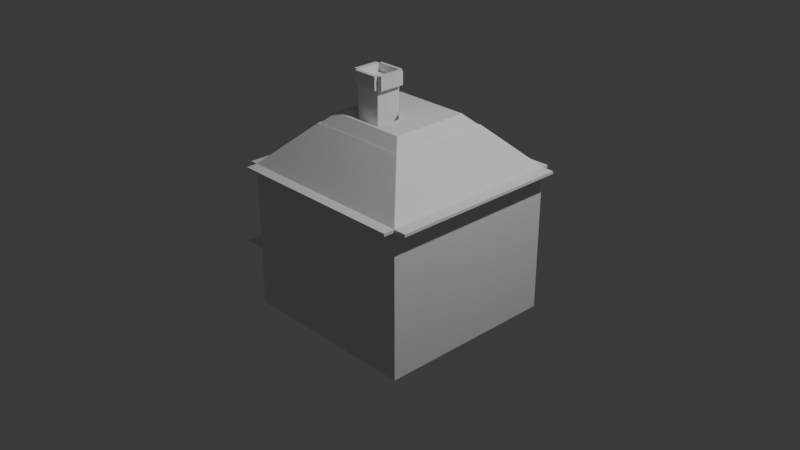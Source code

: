 # Source: house2.blend  (saved by Blender 4.3.34; exported with 4.5.12 LTS)
import bpy
from mathutils import Matrix  # noqa: F401  (used for matrix-valued properties, if any)

bpy.ops.wm.read_factory_settings(use_empty=True)
scene = bpy.context.scene
scene.name = 'Scene'

# ---- collections
col_collection = bpy.data.collections.new('Collection'); scene.collection.children.link(col_collection)

# ---- materials (node trees are filled in below, after node groups)
mat_material = bpy.data.materials.new('Material')
mat_material.alpha_threshold = 0.0
mat_material.roughness = 0.5
mat_material.line_color = (0.0, 0.0, 0.0, 1.0)

# ---- material node trees
mat_material.use_nodes = True; mat_material.node_tree.nodes.clear()
_N = mat_material.node_tree.nodes; _L = mat_material.node_tree.links
n0 = _N.new('ShaderNodeOutputMaterial'); n0.name = 'Material Output'; n0.location = (300, 300)
n1 = _N.new('ShaderNodeBsdfPrincipled'); n1.name = 'Principled BSDF'; n1.location = (10, 300)
n1.inputs[3].default_value = 1.45
_L.new(n1.outputs[0], n0.inputs[0])
n0.is_active_output = True

# ---- world
world_world = bpy.data.worlds.new('World'); scene.world = world_world
world_world.use_nodes = True; world_world.node_tree.nodes.clear()
_N = world_world.node_tree.nodes; _L = world_world.node_tree.links
n0 = _N.new('ShaderNodeOutputWorld'); n0.name = 'World Output'; n0.location = (300, 300)
n1 = _N.new('ShaderNodeBackground'); n1.name = 'Background'; n1.location = (10, 300)
n1.inputs[0].default_value = (0.05088, 0.05088, 0.05088, 1.0)
_L.new(n1.outputs[0], n0.inputs[0])
n0.is_active_output = True
world_world.color = (0.05088, 0.05088, 0.05088)
world_world.sun_shadow_jitter_overblur = 0.0

# ---- cameras
cam_camera = bpy.data.cameras.new('Camera')
cam_camera.clip_end = 100.0
cam_camera.ortho_scale = 7.314

# ---- lights
light_light = bpy.data.lights.new('Light', 'POINT')
light_light.energy = 1000.0
light_light.shadow_soft_size = 0.1

# ---- meshes
me_cube = bpy.data.meshes.new('Cube')
me_cube.from_pydata([(0.0, 0.5565, 1.0), (1.0, 1.0, -1.0), (-0.5565, 0.0, 1.0), (1.0, -1.0, -1.0), (0.5565, 0.0, 1.0), (-1.0, 1.0, -1.0), (0.0, -0.5565, 1.0), (-1.0, -1.0, -1.0), (0.5565, 0.5565, 1.0), (1.0, 1.0, 0.5565), (0.5565, -0.5565, 1.0), (1.0, -1.0, 0.5565), (-0.5565, 0.5565, 1.0), (-1.0, 1.0, 0.5565), (-0.5565, -0.5565, 1.0), (-1.0, -1.0, 0.5565), (0.0, 0.0, 1.0), (-0.2782, 0.0, 1.0), (0.2782, -0.5565, 1.0), (0.0, -0.2782, 1.0), (-0.5565, -0.2782, 1.0), (-0.2782, 0.5565, 1.0), (0.5565, 0.2782, 1.0), (-0.2782, -0.5565, 1.0), (0.5565, -0.2782, 1.0), (-0.5565, 0.2782, 1.0), (0.2782, 0.5565, 1.0), (-0.2782, -0.2782, 1.0), (-0.2782, 0.0, 1.438), (0.0, 0.0, 1.438), (0.0, -0.2782, 1.438), (-0.2782, -0.2782, 1.438), (-0.2782, 0.0, 1.58), (0.0, 0.0, 1.58), (0.0, -0.2782, 1.58), (-0.2782, -0.2782, 1.58), (-0.2782, 0.03475, 1.438), (0.0, 0.03475, 1.438), (-0.2782, 0.03475, 1.58), (0.0, 0.03475, 1.58), (-0.3299, 0.0, 1.438), (-0.3299, -0.2782, 1.438), (-0.3299, 0.0, 1.58), (-0.3299, -0.2782, 1.58), (-0.2782, -0.3164, 1.438), (0.0, -0.3164, 1.438), (-0.2782, -0.3164, 1.58), (0.0, -0.3164, 1.58), (0.05248, 0.0, 1.438), (0.05248, -0.2782, 1.438), (0.05248, 0.0, 1.58), (0.05248, -0.2782, 1.58), (-0.2782, 0.0, 1.492), (0.0, 0.0, 1.492), (0.0, -0.2782, 1.492), (-0.2782, -0.2782, 1.492), (-0.152, 0.1262, 1.14), (-0.4045, 0.1262, 1.14), (-0.4045, -0.1262, 1.14), (-0.2782, 0.0, 1.014), (-0.1262, 0.1262, 1.14), (0.0, 0.0, 1.014), (0.1262, -0.1262, 1.14), (0.1262, 0.1262, 1.14), (0.152, -0.4303, 1.14), (0.2782, -0.5565, 1.014), (0.4045, -0.4303, 1.14), (0.1262, -0.4303, 1.14), (-0.1262, -0.4303, 1.14), (0.0, -0.5565, 1.014), (0.1262, -0.4045, 1.14), (0.1262, -0.152, 1.14), (0.0, -0.2782, 1.014), (-0.1262, -0.4045, 1.14), (-0.4303, -0.152, 1.14), (-0.5565, -0.2782, 1.014), (-0.4303, -0.4045, 1.14), (-0.4303, -0.1262, 1.14), (-0.4303, 0.1262, 1.14), (-0.5565, 0.0, 1.014), (-0.152, 0.4303, 1.14), (-0.2782, 0.5565, 1.014), (-0.4045, 0.4303, 1.14), (-0.1262, 0.4303, 1.14), (0.1262, 0.4303, 1.14), (0.0, 0.5565, 1.014), (0.4045, -0.1262, 1.14), (0.4045, 0.1262, 1.14), (0.152, 0.1262, 1.14), (0.152, -0.1262, 1.14), (0.4303, -0.1262, 1.14), (0.5565, 0.0, 1.014), (0.4303, 0.1262, 1.14), (0.4303, 0.152, 1.14), (0.5565, 0.2782, 1.014), (0.4303, 0.4045, 1.14), (0.1262, 0.152, 1.14), (0.1262, 0.4045, 1.14), (-0.1262, 0.4045, 1.14), (-0.1262, 0.152, 1.14), (-0.4045, -0.4303, 1.14), (-0.2782, -0.5565, 1.014), (-0.152, -0.4303, 1.14), (-0.4303, -0.4303, 1.14), (-0.5565, -0.5565, 1.014), (0.4303, -0.4045, 1.14), (0.5565, -0.2782, 1.014), (0.4303, -0.152, 1.14), (0.4303, -0.4303, 1.14), (0.5565, -0.5565, 1.014), (-0.4303, 0.4045, 1.14), (-0.5565, 0.2782, 1.014), (-0.4303, 0.152, 1.14), (-0.4303, 0.4303, 1.14), (-0.5565, 0.5565, 1.014), (0.4045, 0.4303, 1.14), (0.2782, 0.5565, 1.014), (0.152, 0.4303, 1.14), (0.4303, 0.4303, 1.14), (0.5565, 0.5565, 1.014), (-0.4045, 0.152, 1.14), (-0.152, 0.152, 1.14), (-0.152, 0.4045, 1.14), (-0.4045, 0.4045, 1.14), (0.152, 0.152, 1.14), (0.4045, 0.152, 1.14), (0.4045, 0.4045, 1.14), (0.152, 0.4045, 1.14), (-0.4045, -0.4045, 1.14), (-0.152, -0.4045, 1.14), (-0.2782, -0.2782, 1.014), (-0.4045, -0.152, 1.14), (0.152, -0.4045, 1.14), (0.4045, -0.4045, 1.14), (0.4045, -0.152, 1.14), (0.152, -0.152, 1.14), (0.2782, -0.5565, 1.03), (0.0, -0.5565, 1.03), (-0.5565, -0.2782, 1.03), (-0.5565, 0.0, 1.03), (-0.2782, 0.5565, 1.03), (0.0, 0.5565, 1.03), (0.5565, 0.2782, 1.03), (0.5565, 0.0, 1.03), (1.0, -1.0, 0.5869), (0.5565, -0.5565, 1.03), (-0.2782, -0.5565, 1.03), (-0.5565, -0.5565, 1.03), (-1.0, -1.0, 0.5869), (1.0, 1.0, 0.5869), (0.5565, 0.5565, 1.03), (0.5565, -0.2782, 1.03), (-0.5565, 0.2782, 1.03), (-0.5565, 0.5565, 1.03), (-1.0, 1.0, 0.5869), (0.2782, 0.5565, 1.03), (1.0, 1.076, 0.5565), (-1.0, 1.076, 0.5565), (1.0, 1.076, 0.5869), (-1.0, 1.076, 0.5869), (1.134, -1.0, 0.5565), (1.134, 1.0, 0.5565), (1.134, -1.0, 0.5869), (1.134, 1.0, 0.5869), (-1.0, -1.121, 0.5565), (1.0, -1.121, 0.5565), (-1.0, -1.121, 0.5869), (1.0, -1.121, 0.5869), (-1.09, 1.0, 0.5565), (-1.09, -1.0, 0.5565), (-1.09, 1.0, 0.5869), (-1.09, -1.0, 0.5869), (-1.0, 0.0, -1.0), (-1.0, 0.0, 0.5565), (-1.0, 1.0, -0.2218), (-1.0, -1.0, -0.2218), (-1.0, 0.0, -0.2218), (-1.0, -0.5, -1.0), (-1.0, -0.5, 0.5565), (-1.0, -1.0, -0.6109), (-1.0, 0.5, -1.0), (-1.0, 1.0, -0.6109), (-1.0, -1.0, 0.1674), (-1.0, 0.5, -0.2218), (-1.0, -0.5, -0.2218), (-0.7167, 0.0, -0.2218), (-1.0, 0.0, 0.1674), (-1.0, -0.5, 0.1674), (-1.0, -0.5, -0.6109), (-1.0, 0.5, -0.6109), (-1.0, 0.25, -1.0), (-1.0, -0.25, -0.2218), (-0.7167, -0.25, -0.2218), (-1.0, -0.25, -1.0), (-1.0, 0.25, -0.2218), (-1.0, 0.0, -0.4163), (-1.0, -0.25, -0.6109), (-1.0, -0.5, -0.8054), (-1.0, -0.5, -0.4163), (-1.0, 0.25, -0.6109), (-1.0, 0.5, -0.8054), (-1.0, 0.5, -0.4163), (-1.0, 0.25, -0.4163), (-1.0, 0.25, -0.8054), (-1.0, -0.25, -0.8054), (-1.0, -0.25, -0.4163), (-0.8645, 0.25, -1.0), (-0.8645, 0.0, -1.0), (-0.8645, 0.0, -0.8054), (-0.8645, 0.0, -0.4163), (-0.8645, 0.0, -0.6109), (-0.8645, -0.25, -0.6109), (-0.8645, -0.25, -1.0), (-0.8645, 0.25, -0.6109), (-0.8645, 0.25, -0.4163), (-0.8645, 0.25, -0.8054), (-0.8645, -0.25, -0.8054), (-0.8645, -0.25, -0.4163), (-0.7167, 0.0, 0.1674), (-0.7167, -0.5, 0.1674), (-0.7167, -0.5, -0.2218)], [], [(3, 11, 15, 182, 175, 179, 7), (186, 173, 13, 174, 183), (118, 115, 126, 95), (5, 1, 3, 7, 177, 193, 172, 190, 180), (8, 26, 116, 119), (1, 9, 11, 3), (22, 4, 143, 142), (8, 22, 142, 150), (24, 10, 145, 151), (12, 21, 140, 153), (5, 181, 174, 13, 9, 1), (105, 133, 66, 108), (26, 0, 85, 116), (12, 25, 111, 114), (99, 121, 56, 60), (117, 84, 97, 127), (22, 8, 119, 94), (25, 2, 79, 111), (0, 21, 81, 85), (89, 62, 71, 135), (19, 16, 29, 30), (4, 22, 94, 91), (6, 18, 65, 69), (73, 129, 102, 68), (34, 35, 46, 47), (27, 19, 30, 31), (16, 17, 28, 29), (17, 27, 31, 28), (35, 34, 54, 55), (33, 34, 51, 50), (35, 32, 42, 43), (29, 28, 36, 37), (37, 36, 38, 39), (33, 29, 37, 39), (32, 33, 39, 38), (28, 32, 38, 36), (40, 41, 43, 42), (32, 28, 40, 42), (28, 31, 41, 40), (31, 35, 43, 41), (44, 45, 47, 46), (31, 30, 45, 44), (30, 34, 47, 45), (35, 31, 44, 46), (49, 48, 50, 51), (29, 33, 50, 48), (30, 29, 48, 49), (34, 30, 49, 51), (53, 52, 55, 54), (34, 33, 53, 54), (32, 35, 55, 52), (33, 32, 52, 53), (23, 6, 69, 101), (20, 14, 104, 75), (18, 10, 109, 65), (16, 19, 72, 61), (58, 77, 74, 131), (21, 12, 114, 81), (83, 80, 122, 98), (24, 4, 91, 106), (14, 23, 101, 104), (90, 86, 134, 107), (19, 27, 130, 72), (120, 112, 78, 57), (132, 70, 67, 64), (93, 125, 87, 92), (124, 96, 63, 88), (17, 16, 61, 59), (128, 76, 103, 100), (2, 20, 75, 79), (10, 24, 106, 109), (82, 113, 110, 123), (56, 57, 58, 59), (60, 61, 62, 63), (64, 65, 66), (67, 68, 69), (70, 71, 72, 73), (74, 75, 76), (77, 78, 79), (80, 81, 82), (83, 84, 85), (86, 87, 88, 89), (90, 91, 92), (93, 94, 95), (96, 97, 98, 99), (100, 101, 102), (105, 106, 107), (110, 111, 112), (115, 116, 117), (120, 121, 122, 123), (124, 125, 126, 127), (128, 129, 130, 131), (132, 133, 134, 135), (59, 61, 60, 56), (64, 67, 69, 65), (73, 68, 67, 70), (74, 77, 79, 75), (80, 83, 85, 81), (86, 90, 92, 87), (93, 92, 91, 94), (99, 60, 63, 96), (100, 103, 104, 101), (105, 108, 109, 106), (110, 113, 114, 111), (115, 118, 119, 116), (77, 58, 57, 78), (108, 66, 65, 109), (61, 72, 71, 62), (103, 76, 75, 104), (113, 82, 81, 114), (62, 89, 88, 63), (118, 95, 94, 119), (83, 98, 97, 84), (68, 102, 101, 69), (90, 107, 106, 91), (78, 112, 111, 79), (84, 117, 116, 85), (120, 57, 56, 121), (82, 123, 122, 80), (121, 99, 98, 122), (112, 120, 123, 110), (124, 88, 87, 125), (117, 127, 126, 115), (125, 93, 95, 126), (96, 124, 127, 97), (128, 100, 102, 129), (58, 131, 130, 59), (129, 73, 72, 130), (76, 128, 131, 74), (132, 64, 66, 133), (89, 135, 134, 86), (133, 105, 107, 134), (70, 132, 135, 71), (27, 17, 59, 130), (145, 136, 137, 146, 147, 148, 144), (150, 142, 143, 151, 145, 144, 149), (147, 138, 139, 152, 153, 154, 148), (153, 140, 141, 155, 150, 149, 154), (9, 149, 163, 161), (6, 23, 146, 137), (25, 12, 153, 152), (4, 24, 151, 143), (2, 25, 152, 139), (23, 14, 147, 146), (10, 18, 136, 145), (18, 6, 137, 136), (13, 173, 178, 15, 169, 168), (0, 26, 155, 141), (20, 2, 139, 138), (26, 8, 150, 155), (144, 148, 166, 167), (14, 20, 138, 147), (21, 0, 141, 140), (9, 13, 157, 156), (156, 157, 159, 158), (149, 9, 156, 158), (13, 154, 159, 157), (154, 149, 158, 159), (160, 161, 163, 162), (149, 144, 162, 163), (144, 11, 160, 162), (11, 9, 161, 160), (164, 165, 167, 166), (15, 11, 165, 164), (11, 144, 167, 165), (148, 15, 164, 166), (168, 169, 171, 170), (154, 13, 168, 170), (148, 154, 170, 171), (15, 148, 171, 169), (189, 201, 183, 174, 181), (205, 191, 176, 195), (187, 178, 173, 186), (191, 184, 220, 192), (175, 182, 187, 184), (182, 15, 178, 187), (172, 193, 212, 207), (7, 179, 188, 197, 177), (179, 175, 184, 198, 188), (180, 200, 189, 181, 5), (203, 199, 189, 200), (202, 194, 183, 201), (176, 186, 183, 194), (199, 202, 201, 189), (190, 172, 207, 206), (195, 176, 194, 202), (190, 203, 200, 180), (195, 202, 214, 209), (204, 196, 211, 216), (196, 205, 217, 211), (177, 197, 204, 193), (197, 188, 196, 204), (199, 203, 215, 213), (188, 198, 205, 196), (198, 184, 191, 205), (216, 211, 210, 208), (210, 209, 214, 213), (207, 208, 215, 206), (208, 210, 213, 215), (212, 216, 208, 207), (211, 217, 209, 210), (205, 195, 209, 217), (202, 199, 213, 214), (203, 190, 206, 215), (193, 204, 216, 212), (220, 219, 218, 185, 192), (184, 187, 219, 220), (186, 176, 185, 218), (187, 186, 218, 219), (176, 191, 192, 185)])
_uv = me_cube.uv_layers.new(name='UVMap')
_uv.uv.foreach_set('vector', [0.375, 0.75, 0.5696, 0.75, 0.5696, 1.0, 0.5209, 1.0, 0.4723, 1.0, 0.4236, 1.0, 0.375, 1.0, 0.5209, 0.125, 0.5696, 0.125, 0.5696, 0.25, 0.4723, 0.25, 0.4723, 0.1875, 0.6962, 0.5712, 0.6994, 0.5712, 0.6994, 0.5744, 0.6962, 0.5744, 0.125, 0.5, 0.375, 0.5, 0.375, 0.75, 0.125, 0.75, 0.125, 0.6875, 0.125, 0.6562, 0.125, 0.625, 0.125, 0.5938, 0.125, 0.5625, 0.6804, 0.5554, 0.7152, 0.5554, 0.7152, 0.5554, 0.6804, 0.5554, 0.375, 0.5, 0.5696, 0.5, 0.5696, 0.75, 0.375, 0.75, 0.6804, 0.5902, 0.6804, 0.625, 0.6804, 0.625, 0.6804, 0.5902, 0.6804, 0.5554, 0.6804, 0.5902, 0.6804, 0.5902, 0.6804, 0.5554, 0.6804, 0.6598, 0.6804, 0.6946, 0.6804, 0.6946, 0.6804, 0.6598, 0.8196, 0.5554, 0.7848, 0.5554, 0.7848, 0.5554, 0.8196, 0.5554, 0.375, 0.25, 0.4236, 0.25, 0.4723, 0.25, 0.5696, 0.25, 0.5696, 0.5, 0.375, 0.5, 0.6962, 0.6756, 0.6994, 0.6756, 0.6994, 0.6788, 0.6962, 0.6788, 0.7152, 0.5554, 0.75, 0.5554, 0.75, 0.5554, 0.7152, 0.5554, 0.8196, 0.5554, 0.8196, 0.5902, 0.8196, 0.5902, 0.8196, 0.5554, 0.7658, 0.606, 0.769, 0.606, 0.769, 0.6092, 0.7658, 0.6092, 0.731, 0.5712, 0.7342, 0.5712, 0.7342, 0.5744, 0.731, 0.5744, 0.6804, 0.5902, 0.6804, 0.5554, 0.6804, 0.5554, 0.6804, 0.5902, 0.8196, 0.5902, 0.8196, 0.625, 0.8196, 0.625, 0.8196, 0.5902, 0.75, 0.5554, 0.7848, 0.5554, 0.7848, 0.5554, 0.75, 0.5554, 0.731, 0.6408, 0.7342, 0.6408, 0.7342, 0.644, 0.731, 0.644, 0.75, 0.6598, 0.75, 0.625, 0.75, 0.625, 0.75, 0.6598, 0.6804, 0.625, 0.6804, 0.5902, 0.6804, 0.5902, 0.6804, 0.625, 0.75, 0.6946, 0.7152, 0.6946, 0.7152, 0.6946, 0.75, 0.6946, 0.7658, 0.6756, 0.769, 0.6756, 0.769, 0.6788, 0.7658, 0.6788, 0.75, 0.6598, 0.7848, 0.6598, 0.7848, 0.6598, 0.75, 0.6598, 0.7848, 0.6598, 0.75, 0.6598, 0.75, 0.6598, 0.7848, 0.6598, 0.75, 0.625, 0.7848, 0.625, 0.7848, 0.625, 0.75, 0.625, 0.7848, 0.625, 0.7848, 0.6598, 0.7848, 0.6598, 0.7848, 0.625, 0.7848, 0.6598, 0.75, 0.6598, 0.75, 0.6598, 0.7848, 0.6598, 0.75, 0.625, 0.75, 0.6598, 0.75, 0.6598, 0.75, 0.625, 0.7848, 0.6598, 0.7848, 0.625, 0.7848, 0.625, 0.7848, 0.6598, 0.75, 0.625, 0.7848, 0.625, 0.7848, 0.625, 0.75, 0.625, 0.75, 0.625, 0.7848, 0.625, 0.7848, 0.625, 0.75, 0.625, 0.75, 0.625, 0.75, 0.625, 0.75, 0.625, 0.75, 0.625, 0.7848, 0.625, 0.75, 0.625, 0.75, 0.625, 0.7848, 0.625, 0.7848, 0.625, 0.7848, 0.625, 0.7848, 0.625, 0.7848, 0.625, 0.7848, 0.625, 0.7848, 0.6598, 0.7848, 0.6598, 0.7848, 0.625, 0.7848, 0.625, 0.7848, 0.625, 0.7848, 0.625, 0.7848, 0.625, 0.7848, 0.625, 0.7848, 0.6598, 0.7848, 0.6598, 0.7848, 0.625, 0.7848, 0.6598, 0.7848, 0.6598, 0.7848, 0.6598, 0.7848, 0.6598, 0.7848, 0.6598, 0.75, 0.6598, 0.75, 0.6598, 0.7848, 0.6598, 0.7848, 0.6598, 0.75, 0.6598, 0.75, 0.6598, 0.7848, 0.6598, 0.75, 0.6598, 0.75, 0.6598, 0.75, 0.6598, 0.75, 0.6598, 0.7848, 0.6598, 0.7848, 0.6598, 0.7848, 0.6598, 0.7848, 0.6598, 0.75, 0.6598, 0.75, 0.625, 0.75, 0.625, 0.75, 0.6598, 0.75, 0.625, 0.75, 0.625, 0.75, 0.625, 0.75, 0.625, 0.75, 0.6598, 0.75, 0.625, 0.75, 0.625, 0.75, 0.6598, 0.75, 0.6598, 0.75, 0.6598, 0.75, 0.6598, 0.75, 0.6598, 0.75, 0.625, 0.7848, 0.625, 0.7848, 0.6598, 0.75, 0.6598, 0.75, 0.6598, 0.75, 0.625, 0.75, 0.625, 0.75, 0.6598, 0.7848, 0.625, 0.7848, 0.6598, 0.7848, 0.6598, 0.7848, 0.625, 0.75, 0.625, 0.7848, 0.625, 0.7848, 0.625, 0.75, 0.625, 0.7848, 0.6946, 0.75, 0.6946, 0.75, 0.6946, 0.7848, 0.6946, 0.8196, 0.6598, 0.8196, 0.6946, 0.8196, 0.6946, 0.8196, 0.6598, 0.7152, 0.6946, 0.6804, 0.6946, 0.6804, 0.6946, 0.7152, 0.6946, 0.75, 0.625, 0.75, 0.6598, 0.75, 0.6598, 0.75, 0.625, 0.8006, 0.6408, 0.8038, 0.6408, 0.8038, 0.644, 0.8006, 0.644, 0.7848, 0.5554, 0.8196, 0.5554, 0.8196, 0.5554, 0.7848, 0.5554, 0.7658, 0.5712, 0.769, 0.5712, 0.769, 0.5744, 0.7658, 0.5744, 0.6804, 0.6598, 0.6804, 0.625, 0.6804, 0.625, 0.6804, 0.6598, 0.8196, 0.6946, 0.7848, 0.6946, 0.7848, 0.6946, 0.8196, 0.6946, 0.6962, 0.6408, 0.6994, 0.6408, 0.6994, 0.644, 0.6962, 0.644, 0.75, 0.6598, 0.7848, 0.6598, 0.7848, 0.6598, 0.75, 0.6598, 0.8006, 0.606, 0.8038, 0.606, 0.8038, 0.6092, 0.8006, 0.6092, 0.731, 0.6756, 0.7342, 0.6756, 0.7342, 0.6788, 0.731, 0.6788, 0.6962, 0.606, 0.6994, 0.606, 0.6994, 0.6092, 0.6962, 0.6092, 0.731, 0.606, 0.7342, 0.606, 0.7342, 0.6092, 0.731, 0.6092, 0.7848, 0.625, 0.75, 0.625, 0.75, 0.625, 0.7848, 0.625, 0.8006, 0.6756, 0.8038, 0.6756, 0.8038, 0.6788, 0.8006, 0.6788, 0.8196, 0.625, 0.8196, 0.6598, 0.8196, 0.6598, 0.8196, 0.625, 0.6804, 0.6946, 0.6804, 0.6598, 0.6804, 0.6598, 0.6804, 0.6946, 0.8006, 0.5712, 0.8038, 0.5712, 0.8038, 0.5744, 0.8006, 0.5744, 0.769, 0.6092, 0.8006, 0.6092, 0.8006, 0.6408, 0.7848, 0.625, 0.7658, 0.6092, 0.75, 0.625, 0.7342, 0.6408, 0.7342, 0.6092, 0.731, 0.6788, 0.7152, 0.6946, 0.6994, 0.6788, 0.7342, 0.6788, 0.7658, 0.6788, 0.75, 0.6946, 0.7342, 0.6756, 0.7342, 0.644, 0.75, 0.6598, 0.7658, 0.6756, 0.8038, 0.644, 0.8196, 0.6598, 0.8038, 0.6756, 0.8038, 0.6408, 0.8038, 0.6092, 0.8196, 0.625, 0.769, 0.5712, 0.7848, 0.5554, 0.8006, 0.5712, 0.7658, 0.5712, 0.7342, 0.5712, 0.75, 0.5554, 0.6994, 0.6408, 0.6994, 0.6092, 0.731, 0.6092, 0.731, 0.6408, 0.6962, 0.6408, 0.6804, 0.625, 0.6962, 0.6092, 0.6962, 0.606, 0.6804, 0.5902, 0.6962, 0.5744, 0.7342, 0.606, 0.7342, 0.5744, 0.7658, 0.5744, 0.7658, 0.606, 0.8006, 0.6788, 0.7848, 0.6946, 0.769, 0.6788, 0.6962, 0.6756, 0.6804, 0.6598, 0.6962, 0.644, 0.8038, 0.5744, 0.8196, 0.5902, 0.8038, 0.606, 0.6994, 0.5712, 0.7152, 0.5554, 0.731, 0.5712, 0.8006, 0.606, 0.769, 0.606, 0.769, 0.5744, 0.8006, 0.5744, 0.731, 0.606, 0.6994, 0.606, 0.6994, 0.5744, 0.731, 0.5744, 0.8006, 0.6756, 0.769, 0.6756, 0.7848, 0.6598, 0.8006, 0.644, 0.731, 0.6756, 0.6994, 0.6756, 0.6994, 0.644, 0.731, 0.644, 0.7848, 0.625, 0.75, 0.625, 0.7658, 0.6092, 0.769, 0.6092, 0.731, 0.6788, 0.7342, 0.6788, 0.75, 0.6946, 0.7152, 0.6946, 0.7658, 0.6756, 0.7658, 0.6788, 0.7342, 0.6788, 0.7342, 0.6756, 0.8038, 0.644, 0.8038, 0.6408, 0.8196, 0.625, 0.8196, 0.6598, 0.769, 0.5712, 0.7658, 0.5712, 0.75, 0.5554, 0.7848, 0.5554, 0.6994, 0.6408, 0.6962, 0.6408, 0.6962, 0.6092, 0.6994, 0.6092, 0.6962, 0.606, 0.6962, 0.6092, 0.6804, 0.625, 0.6804, 0.5902, 0.7658, 0.606, 0.7658, 0.6092, 0.7342, 0.6092, 0.7342, 0.606, 0.8006, 0.6788, 0.8038, 0.6788, 0.8196, 0.6946, 0.7848, 0.6946, 0.6962, 0.6756, 0.6962, 0.6788, 0.6804, 0.6946, 0.6804, 0.6598, 0.8038, 0.5744, 0.8038, 0.5712, 0.8196, 0.5554, 0.8196, 0.5902, 0.6994, 0.5712, 0.6962, 0.5712, 0.6804, 0.5554, 0.7152, 0.5554, 0.8038, 0.6408, 0.8006, 0.6408, 0.8006, 0.6092, 0.8038, 0.6092, 0.6962, 0.6788, 0.6994, 0.6788, 0.7152, 0.6946, 0.6804, 0.6946, 0.75, 0.625, 0.75, 0.6598, 0.7342, 0.644, 0.7342, 0.6408, 0.8038, 0.6788, 0.8038, 0.6756, 0.8196, 0.6598, 0.8196, 0.6946, 0.8038, 0.5712, 0.8006, 0.5712, 0.7848, 0.5554, 0.8196, 0.5554, 0.7342, 0.6408, 0.731, 0.6408, 0.731, 0.6092, 0.7342, 0.6092, 0.6962, 0.5712, 0.6962, 0.5744, 0.6804, 0.5902, 0.6804, 0.5554, 0.7658, 0.5712, 0.7658, 0.5744, 0.7342, 0.5744, 0.7342, 0.5712, 0.7658, 0.6788, 0.769, 0.6788, 0.7848, 0.6946, 0.75, 0.6946, 0.6962, 0.6408, 0.6962, 0.644, 0.6804, 0.6598, 0.6804, 0.625, 0.8038, 0.6092, 0.8038, 0.606, 0.8196, 0.5902, 0.8196, 0.625, 0.7342, 0.5712, 0.731, 0.5712, 0.7152, 0.5554, 0.75, 0.5554, 0.8006, 0.606, 0.8006, 0.6092, 0.769, 0.6092, 0.769, 0.606, 0.8006, 0.5712, 0.8006, 0.5744, 0.769, 0.5744, 0.769, 0.5712, 0.769, 0.606, 0.7658, 0.606, 0.7658, 0.5744, 0.769, 0.5744, 0.8038, 0.606, 0.8006, 0.606, 0.8006, 0.5744, 0.8038, 0.5744, 0.731, 0.606, 0.731, 0.6092, 0.6994, 0.6092, 0.6994, 0.606, 0.731, 0.5712, 0.731, 0.5744, 0.6994, 0.5744, 0.6994, 0.5712, 0.6994, 0.606, 0.6962, 0.606, 0.6962, 0.5744, 0.6994, 0.5744, 0.7342, 0.606, 0.731, 0.606, 0.731, 0.5744, 0.7342, 0.5744, 0.8006, 0.6756, 0.8006, 0.6788, 0.769, 0.6788, 0.769, 0.6756, 0.8006, 0.6408, 0.8006, 0.644, 0.7848, 0.6598, 0.7848, 0.625, 0.769, 0.6756, 0.7658, 0.6756, 0.75, 0.6598, 0.7848, 0.6598, 0.8038, 0.6756, 0.8006, 0.6756, 0.8006, 0.644, 0.8038, 0.644, 0.731, 0.6756, 0.731, 0.6788, 0.6994, 0.6788, 0.6994, 0.6756, 0.731, 0.6408, 0.731, 0.644, 0.6994, 0.644, 0.6994, 0.6408, 0.6994, 0.6756, 0.6962, 0.6756, 0.6962, 0.644, 0.6994, 0.644, 0.7342, 0.6756, 0.731, 0.6756, 0.731, 0.644, 0.7342, 0.644, 0.7848, 0.6598, 0.7848, 0.625, 0.7848, 0.625, 0.7848, 0.6598, 0.6804, 0.6946, 0.7152, 0.6946, 0.75, 0.6946, 0.7848, 0.6946, 0.8196, 0.6946, 0.875, 0.75, 0.625, 0.75, 0.6804, 0.5554, 0.6804, 0.5902, 0.6804, 0.625, 0.6804, 0.6598, 0.6804, 0.6946, 0.5696, 0.75, 0.5696, 0.5, 0.8196, 0.6946, 0.8196, 0.6598, 0.8196, 0.625, 0.8196, 0.5902, 0.8196, 0.5554, 0.875, 0.5, 0.875, 0.75, 0.8196, 0.5554, 0.7848, 0.5554, 0.75, 0.5554, 0.7152, 0.5554, 0.6804, 0.5554, 0.625, 0.5, 0.875, 0.5, 0.5696, 0.5, 0.5696, 0.5, 0.5696, 0.5, 0.5696, 0.5, 0.75, 0.6946, 0.7848, 0.6946, 0.7848, 0.6946, 0.75, 0.6946, 0.8196, 0.5902, 0.8196, 0.5554, 0.8196, 0.5554, 0.8196, 0.5902, 0.6804, 0.625, 0.6804, 0.6598, 0.6804, 0.6598, 0.6804, 0.625, 0.8196, 0.625, 0.8196, 0.5902, 0.8196, 0.5902, 0.8196, 0.625, 0.7848, 0.6946, 0.8196, 0.6946, 0.8196, 0.6946, 0.7848, 0.6946, 0.6804, 0.6946, 0.7152, 0.6946, 0.7152, 0.6946, 0.6804, 0.6946, 0.7152, 0.6946, 0.75, 0.6946, 0.75, 0.6946, 0.7152, 0.6946, 0.5696, 0.25, 0.5696, 0.125, 0.5696, 0.0625, 0.5696, 0.0, 0.5696, 0.0, 0.5696, 0.25, 0.75, 0.5554, 0.7152, 0.5554, 0.7152, 0.5554, 0.75, 0.5554, 0.8196, 0.6598, 0.8196, 0.625, 0.8196, 0.625, 0.8196, 0.6598, 0.7152, 0.5554, 0.6804, 0.5554, 0.6804, 0.5554, 0.7152, 0.5554, 0.625, 0.75, 0.875, 0.75, 0.875, 0.75, 0.625, 0.75, 0.8196, 0.6946, 0.8196, 0.6598, 0.8196, 0.6598, 0.8196, 0.6946, 0.7848, 0.5554, 0.75, 0.5554, 0.75, 0.5554, 0.7848, 0.5554, 0.5696, 0.5, 0.5696, 0.25, 0.5696, 0.25, 0.5696, 0.5, 0.5696, 0.5, 0.5696, 0.25, 0.5696, 0.25, 0.5696, 0.5, 0.5696, 0.5, 0.5696, 0.5, 0.5696, 0.5, 0.5696, 0.5, 0.5696, 0.25, 0.5696, 0.25, 0.5696, 0.25, 0.5696, 0.25, 0.875, 0.5, 0.625, 0.5, 0.625, 0.5, 0.875, 0.5, 0.5696, 0.75, 0.5696, 0.5, 0.5696, 0.5, 0.5696, 0.75, 0.5696, 0.5, 0.5696, 0.75, 0.5696, 0.75, 0.5696, 0.5, 0.5696, 0.75, 0.5696, 0.75, 0.5696, 0.75, 0.5696, 0.75, 0.5696, 0.75, 0.5696, 0.5, 0.5696, 0.5, 0.5696, 0.75, 0.5696, 1.0, 0.5696, 0.75, 0.5696, 0.75, 0.5696, 1.0, 0.5696, 1.0, 0.5696, 0.75, 0.5696, 0.75, 0.5696, 1.0, 0.5696, 0.75, 0.5696, 0.75, 0.5696, 0.75, 0.5696, 0.75, 0.5696, 0.0, 0.5696, 0.0, 0.5696, 0.0, 0.5696, 0.0, 0.5696, 0.25, 0.5696, 0.0, 0.5696, 0.0, 0.5696, 0.25, 0.5696, 0.25, 0.5696, 0.25, 0.5696, 0.25, 0.5696, 0.25, 0.875, 0.75, 0.875, 0.5, 0.875, 0.5, 0.875, 0.75, 0.5696, 0.0, 0.5696, 0.0, 0.5696, 0.0, 0.5696, 0.0, 0.4236, 0.1875, 0.448, 0.1875, 0.4723, 0.1875, 0.4723, 0.25, 0.4236, 0.25, 0.448, 0.09375, 0.4723, 0.09375, 0.4723, 0.125, 0.448, 0.125, 0.5209, 0.0625, 0.5696, 0.0625, 0.5696, 0.125, 0.5209, 0.125, 0.4723, 0.09375, 0.4723, 0.0625, 0.4723, 0.0625, 0.4723, 0.09375, 0.4723, 0.0, 0.5209, 0.0, 0.5209, 0.0625, 0.4723, 0.0625, 0.5209, 0.0, 0.5696, 0.0, 0.5696, 0.0625, 0.5209, 0.0625, 0.125, 0.625, 0.125, 0.6562, 0.125, 0.6562, 0.125, 0.625, 0.375, 0.0, 0.4236, 0.0, 0.4236, 0.0625, 0.3993, 0.0625, 0.375, 0.0625, 0.4236, 0.0, 0.4723, 0.0, 0.4723, 0.0625, 0.448, 0.0625, 0.4236, 0.0625, 0.375, 0.1875, 0.3993, 0.1875, 0.4236, 0.1875, 0.4236, 0.25, 0.375, 0.25, 0.3993, 0.1562, 0.4236, 0.1562, 0.4236, 0.1875, 0.3993, 0.1875, 0.448, 0.1562, 0.4723, 0.1562, 0.4723, 0.1875, 0.448, 0.1875, 0.4723, 0.125, 0.5209, 0.125, 0.4723, 0.1875, 0.4723, 0.1562, 0.4236, 0.1562, 0.448, 0.1562, 0.448, 0.1875, 0.4236, 0.1875, 0.125, 0.5938, 0.125, 0.625, 0.125, 0.625, 0.125, 0.5938, 0.448, 0.125, 0.4723, 0.125, 0.4723, 0.1562, 0.448, 0.1562, 0.375, 0.1562, 0.3993, 0.1562, 0.3993, 0.1875, 0.375, 0.1875, 0.448, 0.125, 0.448, 0.1562, 0.448, 0.1562, 0.448, 0.125, 0.3993, 0.09375, 0.4236, 0.09375, 0.4236, 0.09375, 0.3993, 0.09375, 0.4236, 0.09375, 0.448, 0.09375, 0.448, 0.09375, 0.4236, 0.09375, 0.375, 0.0625, 0.3993, 0.0625, 0.3993, 0.09375, 0.375, 0.09375, 0.3993, 0.0625, 0.4236, 0.0625, 0.4236, 0.09375, 0.3993, 0.09375, 0.4236, 0.1562, 0.3993, 0.1562, 0.3993, 0.1562, 0.4236, 0.1562, 0.4236, 0.0625, 0.448, 0.0625, 0.448, 0.09375, 0.4236, 0.09375, 0.448, 0.0625, 0.4723, 0.0625, 0.4723, 0.09375, 0.448, 0.09375, 0.3993, 0.09375, 0.4236, 0.09375, 0.4236, 0.125, 0.3993, 0.125, 0.4236, 0.125, 0.448, 0.125, 0.448, 0.1562, 0.4236, 0.1562, 0.375, 0.125, 0.3993, 0.125, 0.3993, 0.1562, 0.375, 0.1562, 0.3993, 0.125, 0.4236, 0.125, 0.4236, 0.1562, 0.3993, 0.1562, 0.375, 0.09375, 0.3993, 0.09375, 0.3993, 0.125, 0.375, 0.125, 0.4236, 0.09375, 0.448, 0.09375, 0.448, 0.125, 0.4236, 0.125, 0.448, 0.09375, 0.448, 0.125, 0.448, 0.125, 0.448, 0.09375, 0.448, 0.1562, 0.4236, 0.1562, 0.4236, 0.1562, 0.448, 0.1562, 0.3993, 0.1562, 0.375, 0.1562, 0.375, 0.1562, 0.3993, 0.1562, 0.375, 0.09375, 0.3993, 0.09375, 0.3993, 0.09375, 0.375, 0.09375, 0.4723, 0.0625, 0.5209, 0.0625, 0.5209, 0.125, 0.4723, 0.125, 0.4723, 0.09375, 0.4723, 0.0625, 0.5209, 0.0625, 0.5209, 0.0625, 0.4723, 0.0625, 0.5209, 0.125, 0.4723, 0.125, 0.4723, 0.125, 0.5209, 0.125, 0.5209, 0.0625, 0.5209, 0.125, 0.5209, 0.125, 0.5209, 0.0625, 0.4723, 0.125, 0.4723, 0.09375, 0.4723, 0.09375, 0.4723, 0.125])
me_cube.materials.append(mat_material)
me_cube.use_mirror_vertex_groups = False
me_cube.update()
me_plane = bpy.data.meshes.new('Plane')
me_plane.from_pydata([(-1.0, -1.0, 0.0), (1.0, -1.0, 0.0), (-1.0, 1.0, 0.0), (1.0, 1.0, 0.0)], [], [(0, 1, 3, 2)])
_uv = me_plane.uv_layers.new(name='UVMap')
_uv.uv.foreach_set('vector', [0.0, 0.0, 1.0, 0.0, 1.0, 1.0, 0.0, 1.0])
me_plane.update()

# ---- objects
ob_cube = bpy.data.objects.new('Cube', me_cube)
ob_light = bpy.data.objects.new('Light', light_light)
ob_camera = bpy.data.objects.new('Camera', cam_camera)
ob_plane = bpy.data.objects.new('Plane', me_plane)

# ---- transforms, parenting, visibility, modifiers, constraints
ob_cube.location = (0.0, 0.0, 0.0)
ob_cube.lock_rotations_4d = False
ob_cube.empty_display_type = 'ARROWS'
ob_cube.lineart.crease_threshold = 0.0
ob_light.location = (4.076, 1.005, 5.904)
ob_light.rotation_euler = (0.6503, 0.05522, 1.866)
ob_light.lock_rotations_4d = False
ob_light.empty_display_type = 'ARROWS'
ob_light.color = (0.0, 0.0, 0.0, 0.0)
ob_light.lineart.crease_threshold = 0.0
ob_camera.location = (7.359, -6.926, 4.958)
ob_camera.rotation_euler = (1.109, 0.0, 0.8149)
ob_camera.lock_rotations_4d = False
ob_camera.empty_display_type = 'ARROWS'
ob_camera.color = (0.0, 0.0, 0.0, 0.0)
ob_camera.display_type = 'WIRE'
ob_camera.lineart.crease_threshold = 0.0
ob_plane.location = (-1.577, 0.03548, -1.02)
ob_plane.scale = (0.7392, 0.2926, 1.0)

# ---- collection membership
col_collection.objects.link(ob_cube)
col_collection.objects.link(ob_light)
col_collection.objects.link(ob_camera)
col_collection.objects.link(ob_plane)

# ---- scene / render settings (as saved in the file)
scene.camera = ob_camera
scene.frame_start = 1; scene.frame_end = 250; scene.frame_set(1)
scene.render.engine = 'BLENDER_EEVEE_NEXT'
bpy.context.view_layer.update()
